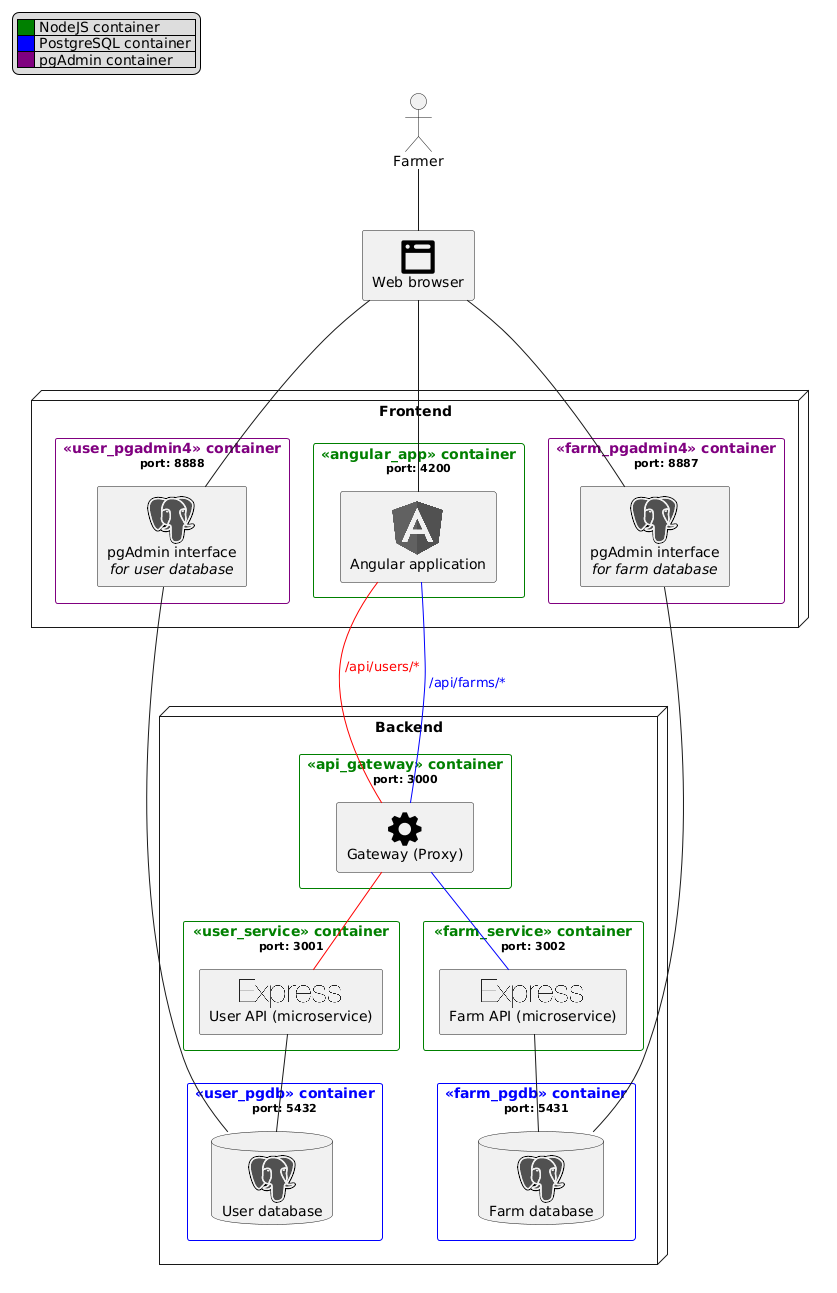

The diagram above was rendered by PlantUML. Its source (embedded in the PNG):
@startuml
'left to right direction
'skinparam linetype ortho
skinparam defaultTextAlignment center

!include <logos/angular-icon>
!include <logos/express>
!include <cloudogu/dogus/postgresql>

legend top left
  |<#green>    | NodeJS container |
  |<#blue>   | PostgreSQL container |
  |<#purple> | pgAdmin container |
endlegend

actor "Farmer" as farmer
rectangle "<size: 50><&browser></size>\nWeb browser" as browser

rectangle " " as farmland #line:Transparent {

  node "Frontend" as frontend {
    rectangle "<color: purple><<user_pgadmin4>> container</color>\n<size: 11>port: 8888</size>" as pgAdmin_user_container #line:Purple {
      rectangle "<$postgresql>\npgAdmin interface\n<i>for user database</i>" as pgAdmin_user
    }
    rectangle "<color: green><<angular_app>> container</color>\n<size: 11>port: 4200</size>" as angular_container #line:Green {
      rectangle "<$angular-icon>\nAngular application" as angular_app
    }
    rectangle "<color: purple><<farm_pgadmin4>> container</color>\n<size: 11>port: 8887</size>" as pgAdmin_farm_container #line:Purple {
      rectangle "<$postgresql>\npgAdmin interface\n<i>for farm database</i>" as pgAdmin_farm
    }
  }
  
  node "Backend" as backend {
    rectangle "<color: green><<api_gateway>> container</color>\n<size: 11>port: 3000</size>" as proxy_container #line:Green {
      rectangle "<size: 50><&cog></size>\nGateway (Proxy)" as proxy
    }
    rectangle "<color: green><<user_service>> container</color>\n<size: 11>port: 3001</size>" as user_service_container #line:Green {
      rectangle "<$express>\nUser API (microservice)" as user_service
    }
    rectangle "<color: green><<farm_service>> container</color>\n<size: 11>port: 3002</size>" as farm_service_container #line:Green {
      rectangle "<$express>\nFarm API (microservice)" as farm_service
    }
    rectangle "<color: blue><<user_pgdb>> container</color>\n<size: 11>port: 5432</size>" as user_db_container #line:Blue {
      database "<$postgresql>\nUser database" as user_db
    }
    rectangle "<color: blue><<farm_pgdb>> container</color>\n<size: 11>port: 5431</size>" as farm_db_container #line:Blue {
      database "<$postgresql>\nFarm database" as farm_db
    }
  }

}

farmer -- browser
/'
browser -down- pgAdmin_user_container
browser -down- angular_container
browser -down- pgAdmin_farm_container
pgAdmin_user_container -- user_db_container
angular_container -[#red]- proxy_container: <color: red>/api/users</color>
angular_container -[#blue]- proxy_container: \n\n  <color: blue>/api/farms</color>
pgAdmin_farm_container -- farm_db_container
proxy_container -[#red]- user_service_container
proxy_container -[#blue]- farm_service_container
user_service_container -- user_db_container
farm_service_container -- farm_db_container
'/
browser -- pgAdmin_user
browser -- angular_app
browser -- pgAdmin_farm
pgAdmin_user -- user_db
angular_app -[#red]- proxy: <color: red>/api/users/*</color>
angular_app -[#blue]- proxy: \n\n <color: blue>/api/farms/*</color>
pgAdmin_farm -- farm_db
proxy -[#red]- user_service
proxy -[#blue]- farm_service
user_service -- user_db
farm_service -- farm_db
@enduml